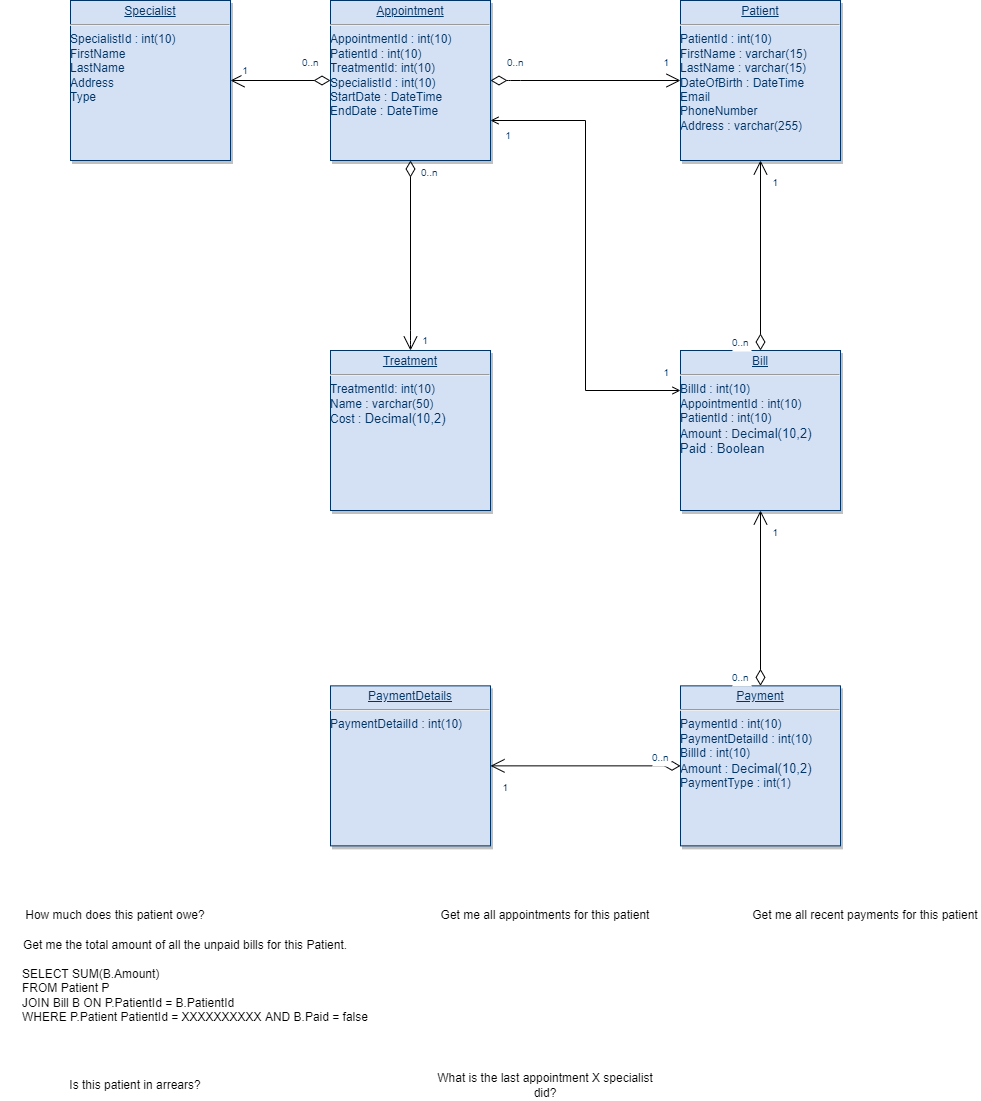

The diagram above was exported from draw.io. Its source (the exported page's mxGraphModel, read from the mxfile embedded in the PNG):
<mxGraphModel dx="276" dy="1025" grid="1" gridSize="10" guides="1" tooltips="1" connect="1" arrows="1" fold="1" page="1" pageScale="1" pageWidth="826" pageHeight="1169" background="none" math="0" shadow="0">
  <root>
    <mxCell id="0" />
    <mxCell id="1" parent="0" />
    <mxCell id="bpCLmHAqHbAz-s0NZTqG-123" value="&lt;p style=&quot;margin: 4px 0px 0px ; text-align: center&quot;&gt;&lt;u&gt;Patient&lt;/u&gt;&lt;br&gt;&lt;/p&gt;&lt;hr&gt;PatientId : int(10)&lt;br&gt;FirstName : varchar(15)&lt;br&gt;LastName&amp;nbsp;: varchar(15)&lt;br&gt;DateOfBirth : DateTime&lt;br&gt;Email&lt;br&gt;PhoneNumber&lt;br&gt;Address&amp;nbsp;: varchar(255)" style="verticalAlign=top;align=left;overflow=fill;fontSize=12;fontFamily=Helvetica;html=1;strokeColor=#003366;shadow=1;fillColor=#D4E1F5;fontColor=#003366" parent="1" vertex="1">
      <mxGeometry x="2060" y="109.99999999999989" width="160" height="160" as="geometry" />
    </mxCell>
    <mxCell id="A0BJehn993plxqxcV4hK-35" style="edgeStyle=orthogonalEdgeStyle;rounded=0;orthogonalLoop=1;jettySize=auto;html=1;exitX=1;exitY=0.75;exitDx=0;exitDy=0;entryX=0;entryY=0.25;entryDx=0;entryDy=0;startArrow=open;startFill=0;endArrow=open;endFill=0;" parent="1" source="A0BJehn993plxqxcV4hK-1" target="A0BJehn993plxqxcV4hK-3" edge="1">
      <mxGeometry relative="1" as="geometry" />
    </mxCell>
    <mxCell id="A0BJehn993plxqxcV4hK-1" value="&lt;p style=&quot;margin: 0px ; margin-top: 4px ; text-align: center ; text-decoration: underline&quot;&gt;Appointment&lt;/p&gt;&lt;hr&gt;AppointmentId : int(10)&lt;br&gt;PatientId : int(10)&lt;br&gt;TreatmentId: int(10)&lt;br&gt;SpecialistId : int(10)&lt;br&gt;StartDate : DateTime&lt;br&gt;EndDate : DateTime" style="verticalAlign=top;align=left;overflow=fill;fontSize=12;fontFamily=Helvetica;html=1;strokeColor=#003366;shadow=1;fillColor=#D4E1F5;fontColor=#003366" parent="1" vertex="1">
      <mxGeometry x="1710" y="109.99999999999989" width="160" height="160" as="geometry" />
    </mxCell>
    <mxCell id="A0BJehn993plxqxcV4hK-2" value="&lt;p style=&quot;margin: 4px 0px 0px ; text-align: center&quot;&gt;&lt;u&gt;Payment&lt;/u&gt;&lt;br&gt;&lt;/p&gt;&lt;hr&gt;PaymentId : int(10)&lt;br&gt;PaymentDetailId : int(10)&lt;br&gt;BillId&amp;nbsp;: int(10)&lt;br&gt;Amount : D&lt;span class=&quot;hljs-type&quot; style=&quot;background-color: transparent ; font-family: inherit ; font-style: inherit ; font-variant: inherit ; font-weight: inherit ; font-size: 13px ; margin: 0px ; padding: 0px ; border: 0px ; font-stretch: inherit ; line-height: inherit ; vertical-align: baseline ; box-sizing: inherit&quot;&gt;ecimal&lt;/span&gt;&lt;span style=&quot;background-color: transparent ; font-family: inherit ; font-style: inherit ; font-weight: inherit ; font-size: 13px&quot;&gt;(&lt;/span&gt;&lt;span class=&quot;hljs-number&quot; style=&quot;background-color: transparent ; font-family: inherit ; font-style: inherit ; font-variant: inherit ; font-weight: inherit ; font-size: 13px ; margin: 0px ; padding: 0px ; border: 0px ; font-stretch: inherit ; line-height: inherit ; vertical-align: baseline ; box-sizing: inherit&quot;&gt;10&lt;/span&gt;&lt;span style=&quot;background-color: transparent ; font-family: inherit ; font-style: inherit ; font-weight: inherit ; font-size: 13px&quot;&gt;,&lt;/span&gt;&lt;span class=&quot;hljs-number&quot; style=&quot;background-color: transparent ; font-family: inherit ; font-style: inherit ; font-variant: inherit ; font-weight: inherit ; font-size: 13px ; margin: 0px ; padding: 0px ; border: 0px ; font-stretch: inherit ; line-height: inherit ; vertical-align: baseline ; box-sizing: inherit&quot;&gt;2&lt;/span&gt;&lt;span style=&quot;background-color: transparent ; font-family: inherit ; font-style: inherit ; font-weight: inherit ; font-size: 13px&quot;&gt;)&lt;/span&gt;&lt;br&gt;PaymentType : int(1)" style="verticalAlign=top;align=left;overflow=fill;fontSize=12;fontFamily=Helvetica;html=1;strokeColor=#003366;shadow=1;fillColor=#D4E1F5;fontColor=#003366" parent="1" vertex="1">
      <mxGeometry x="2060" y="795.3599999999999" width="160" height="160" as="geometry" />
    </mxCell>
    <mxCell id="A0BJehn993plxqxcV4hK-3" value="&lt;p style=&quot;margin: 4px 0px 0px ; text-align: center&quot;&gt;&lt;u&gt;Bill&lt;/u&gt;&lt;br&gt;&lt;/p&gt;&lt;hr&gt;BillId&amp;nbsp;: int(10)&lt;br&gt;AppointmentId : int(10)&lt;br&gt;PatientId : int(10)&lt;br&gt;Amount&amp;nbsp;: D&lt;span class=&quot;hljs-type&quot; style=&quot;font-family: inherit ; font-style: inherit ; font-variant: inherit ; font-weight: inherit ; background-color: transparent ; font-size: 13px ; margin: 0px ; padding: 0px ; border: 0px ; font-stretch: inherit ; line-height: inherit ; vertical-align: baseline ; box-sizing: inherit&quot;&gt;ecimal&lt;/span&gt;&lt;span style=&quot;font-family: inherit ; font-style: inherit ; font-weight: inherit ; background-color: transparent ; font-size: 13px&quot;&gt;(&lt;/span&gt;&lt;span class=&quot;hljs-number&quot; style=&quot;font-family: inherit ; font-style: inherit ; font-variant: inherit ; font-weight: inherit ; background-color: transparent ; font-size: 13px ; margin: 0px ; padding: 0px ; border: 0px ; font-stretch: inherit ; line-height: inherit ; vertical-align: baseline ; box-sizing: inherit&quot;&gt;10&lt;/span&gt;&lt;span style=&quot;font-family: inherit ; font-style: inherit ; font-weight: inherit ; background-color: transparent ; font-size: 13px&quot;&gt;,&lt;/span&gt;&lt;span class=&quot;hljs-number&quot; style=&quot;font-family: inherit ; font-style: inherit ; font-variant: inherit ; font-weight: inherit ; background-color: transparent ; font-size: 13px ; margin: 0px ; padding: 0px ; border: 0px ; font-stretch: inherit ; line-height: inherit ; vertical-align: baseline ; box-sizing: inherit&quot;&gt;2&lt;/span&gt;&lt;span style=&quot;font-family: inherit ; font-style: inherit ; font-weight: inherit ; background-color: transparent ; font-size: 13px&quot;&gt;)&lt;br&gt;Paid : Boolean&lt;br&gt;&lt;/span&gt;" style="verticalAlign=top;align=left;overflow=fill;fontSize=12;fontFamily=Helvetica;html=1;strokeColor=#003366;shadow=1;fillColor=#D4E1F5;fontColor=#003366" parent="1" vertex="1">
      <mxGeometry x="2060" y="459.9999999999999" width="160" height="160" as="geometry" />
    </mxCell>
    <mxCell id="A0BJehn993plxqxcV4hK-4" value="&lt;p style=&quot;margin: 4px 0px 0px ; text-align: center&quot;&gt;&lt;u&gt;Specialist&lt;/u&gt;&lt;/p&gt;&lt;hr&gt;&lt;blockquote style=&quot;margin: 0 0 0 40px ; border: none ; padding: 0px&quot;&gt;&lt;/blockquote&gt;SpecialistId : int(10)&lt;span&gt;&lt;br&gt;FirstName&lt;/span&gt;&lt;br&gt;&lt;blockquote style=&quot;margin: 0 0 0 40px ; border: none ; padding: 0px&quot;&gt;&lt;/blockquote&gt;&lt;span&gt;LastName&lt;/span&gt;&lt;br&gt;Address&lt;br&gt;Type" style="verticalAlign=top;align=left;overflow=fill;fontSize=12;fontFamily=Helvetica;html=1;strokeColor=#003366;shadow=1;fillColor=#D4E1F5;fontColor=#003366" parent="1" vertex="1">
      <mxGeometry x="1450" y="109.99999999999989" width="160" height="160" as="geometry" />
    </mxCell>
    <mxCell id="A0BJehn993plxqxcV4hK-5" value="&lt;p style=&quot;margin: 4px 0px 0px ; text-align: center&quot;&gt;&lt;u&gt;Treatment&lt;/u&gt;&lt;/p&gt;&lt;hr&gt;TreatmentId: int(10)&lt;br&gt;Name : varchar(50)&lt;br&gt;Cost :&amp;nbsp;&lt;span class=&quot;hljs-type&quot; style=&quot;background-color: transparent ; font-family: inherit ; font-style: inherit ; font-variant: inherit ; font-weight: inherit ; font-size: 13px ; margin: 0px ; padding: 0px ; border: 0px ; font-stretch: inherit ; line-height: inherit ; vertical-align: baseline ; box-sizing: inherit&quot;&gt;Decimal&lt;/span&gt;&lt;span style=&quot;background-color: transparent ; font-family: inherit ; font-style: inherit ; font-weight: inherit ; font-size: 13px&quot;&gt;(&lt;/span&gt;&lt;span class=&quot;hljs-number&quot; style=&quot;background-color: transparent ; font-family: inherit ; font-style: inherit ; font-variant: inherit ; font-weight: inherit ; font-size: 13px ; margin: 0px ; padding: 0px ; border: 0px ; font-stretch: inherit ; line-height: inherit ; vertical-align: baseline ; box-sizing: inherit&quot;&gt;10&lt;/span&gt;&lt;span style=&quot;background-color: transparent ; font-family: inherit ; font-style: inherit ; font-weight: inherit ; font-size: 13px&quot;&gt;,&lt;/span&gt;&lt;span class=&quot;hljs-number&quot; style=&quot;background-color: transparent ; font-family: inherit ; font-style: inherit ; font-variant: inherit ; font-weight: inherit ; font-size: 13px ; margin: 0px ; padding: 0px ; border: 0px ; font-stretch: inherit ; line-height: inherit ; vertical-align: baseline ; box-sizing: inherit&quot;&gt;2&lt;/span&gt;&lt;span style=&quot;background-color: transparent ; font-family: inherit ; font-style: inherit ; font-weight: inherit ; font-size: 13px&quot;&gt;)&lt;br&gt;&lt;/span&gt;" style="verticalAlign=top;align=left;overflow=fill;fontSize=12;fontFamily=Helvetica;html=1;strokeColor=#003366;shadow=1;fillColor=#D4E1F5;fontColor=#003366" parent="1" vertex="1">
      <mxGeometry x="1710" y="459.9999999999999" width="160" height="160" as="geometry" />
    </mxCell>
    <mxCell id="A0BJehn993plxqxcV4hK-10" value="" style="endArrow=open;endSize=12;startArrow=diamondThin;startSize=14;startFill=0;edgeStyle=orthogonalEdgeStyle;entryX=0.5;entryY=1;entryDx=0;entryDy=0;exitX=0.5;exitY=0;exitDx=0;exitDy=0;" parent="1" source="A0BJehn993plxqxcV4hK-3" target="bpCLmHAqHbAz-s0NZTqG-123" edge="1">
      <mxGeometry x="880.28" y="608.36" as="geometry">
        <mxPoint x="2140" y="420" as="sourcePoint" />
        <mxPoint x="1537" y="490" as="targetPoint" />
        <Array as="points" />
      </mxGeometry>
    </mxCell>
    <mxCell id="A0BJehn993plxqxcV4hK-11" value="0..n" style="resizable=0;align=left;verticalAlign=top;labelBackgroundColor=#ffffff;fontSize=10;strokeColor=#003366;shadow=1;fillColor=#D4E1F5;fontColor=#003366" parent="A0BJehn993plxqxcV4hK-10" connectable="0" vertex="1">
      <mxGeometry x="-1" relative="1" as="geometry">
        <mxPoint x="-30" y="-20" as="offset" />
      </mxGeometry>
    </mxCell>
    <mxCell id="A0BJehn993plxqxcV4hK-12" value="1" style="resizable=0;align=right;verticalAlign=top;labelBackgroundColor=#ffffff;fontSize=10;strokeColor=#003366;shadow=1;fillColor=#D4E1F5;fontColor=#003366" parent="A0BJehn993plxqxcV4hK-10" connectable="0" vertex="1">
      <mxGeometry x="1" relative="1" as="geometry">
        <mxPoint x="19" y="10" as="offset" />
      </mxGeometry>
    </mxCell>
    <mxCell id="A0BJehn993plxqxcV4hK-13" value="" style="endArrow=open;endSize=12;startArrow=diamondThin;startSize=14;startFill=0;edgeStyle=orthogonalEdgeStyle;entryX=0;entryY=0.5;entryDx=0;entryDy=0;exitX=1;exitY=0.5;exitDx=0;exitDy=0;" parent="1" source="A0BJehn993plxqxcV4hK-1" target="bpCLmHAqHbAz-s0NZTqG-123" edge="1">
      <mxGeometry x="890.28" y="618.36" as="geometry">
        <mxPoint x="1662" y="500" as="sourcePoint" />
        <mxPoint x="1547" y="500" as="targetPoint" />
        <Array as="points">
          <mxPoint x="1890" y="190" />
        </Array>
      </mxGeometry>
    </mxCell>
    <mxCell id="A0BJehn993plxqxcV4hK-14" value="0..n" style="resizable=0;align=left;verticalAlign=top;labelBackgroundColor=#ffffff;fontSize=10;strokeColor=#003366;shadow=1;fillColor=#D4E1F5;fontColor=#003366" parent="A0BJehn993plxqxcV4hK-13" connectable="0" vertex="1">
      <mxGeometry x="-1" relative="1" as="geometry">
        <mxPoint x="15" y="-30" as="offset" />
      </mxGeometry>
    </mxCell>
    <mxCell id="A0BJehn993plxqxcV4hK-15" value="1" style="resizable=0;align=right;verticalAlign=top;labelBackgroundColor=#ffffff;fontSize=10;strokeColor=#003366;shadow=1;fillColor=#D4E1F5;fontColor=#003366" parent="A0BJehn993plxqxcV4hK-13" connectable="0" vertex="1">
      <mxGeometry x="1" relative="1" as="geometry">
        <mxPoint x="-10" y="-30" as="offset" />
      </mxGeometry>
    </mxCell>
    <mxCell id="A0BJehn993plxqxcV4hK-16" value="" style="endArrow=open;endSize=12;startArrow=diamondThin;startSize=14;startFill=0;edgeStyle=orthogonalEdgeStyle;entryX=0.5;entryY=0;entryDx=0;entryDy=0;exitX=0.5;exitY=1;exitDx=0;exitDy=0;" parent="1" source="A0BJehn993plxqxcV4hK-1" target="A0BJehn993plxqxcV4hK-5" edge="1">
      <mxGeometry x="1248.28" y="398.36" as="geometry">
        <mxPoint x="1530" y="250" as="sourcePoint" />
        <mxPoint x="1530.0000000000005" y="580.3200000000007" as="targetPoint" />
        <Array as="points">
          <mxPoint x="1790" y="450" />
        </Array>
      </mxGeometry>
    </mxCell>
    <mxCell id="A0BJehn993plxqxcV4hK-17" value="0..n" style="resizable=0;align=left;verticalAlign=top;labelBackgroundColor=#ffffff;fontSize=10;strokeColor=#003366;shadow=1;fillColor=#D4E1F5;fontColor=#003366" parent="A0BJehn993plxqxcV4hK-16" connectable="0" vertex="1">
      <mxGeometry x="-1" relative="1" as="geometry">
        <mxPoint x="8.91999999999958" as="offset" />
      </mxGeometry>
    </mxCell>
    <mxCell id="A0BJehn993plxqxcV4hK-18" value="1" style="resizable=0;align=right;verticalAlign=top;labelBackgroundColor=#ffffff;fontSize=10;strokeColor=#003366;shadow=1;fillColor=#D4E1F5;fontColor=#003366" parent="A0BJehn993plxqxcV4hK-16" connectable="0" vertex="1">
      <mxGeometry x="1" relative="1" as="geometry">
        <mxPoint x="18.919999999999582" y="-21.960000000000644" as="offset" />
      </mxGeometry>
    </mxCell>
    <mxCell id="A0BJehn993plxqxcV4hK-28" value="" style="endArrow=open;endSize=12;startArrow=diamondThin;startSize=14;startFill=0;edgeStyle=orthogonalEdgeStyle;exitX=0;exitY=0.5;exitDx=0;exitDy=0;" parent="1" source="A0BJehn993plxqxcV4hK-1" edge="1">
      <mxGeometry x="1238.28" y="478.36" as="geometry">
        <mxPoint x="1520" y="330.00000000000057" as="sourcePoint" />
        <mxPoint x="1610" y="190" as="targetPoint" />
        <Array as="points">
          <mxPoint x="1610" y="190" />
          <mxPoint x="1610" y="190" />
        </Array>
      </mxGeometry>
    </mxCell>
    <mxCell id="A0BJehn993plxqxcV4hK-29" value="0..n" style="resizable=0;align=left;verticalAlign=top;labelBackgroundColor=#ffffff;fontSize=10;strokeColor=#003366;shadow=1;fillColor=#D4E1F5;fontColor=#003366" parent="A0BJehn993plxqxcV4hK-28" connectable="0" vertex="1">
      <mxGeometry x="-1" relative="1" as="geometry">
        <mxPoint x="-30" y="-30" as="offset" />
      </mxGeometry>
    </mxCell>
    <mxCell id="A0BJehn993plxqxcV4hK-30" value="1" style="resizable=0;align=right;verticalAlign=top;labelBackgroundColor=#ffffff;fontSize=10;strokeColor=#003366;shadow=1;fillColor=#D4E1F5;fontColor=#003366" parent="A0BJehn993plxqxcV4hK-28" connectable="0" vertex="1">
      <mxGeometry x="1" relative="1" as="geometry">
        <mxPoint x="18.919999999999582" y="-21.960000000000644" as="offset" />
      </mxGeometry>
    </mxCell>
    <mxCell id="A0BJehn993plxqxcV4hK-36" value="1" style="resizable=0;align=right;verticalAlign=top;labelBackgroundColor=#ffffff;fontSize=10;strokeColor=#003366;shadow=1;fillColor=#D4E1F5;fontColor=#003366" parent="1" connectable="0" vertex="1">
      <mxGeometry x="1818.9199999999996" y="419.99999999999926" as="geometry">
        <mxPoint x="73" y="-187" as="offset" />
      </mxGeometry>
    </mxCell>
    <mxCell id="A0BJehn993plxqxcV4hK-37" value="1" style="resizable=0;align=right;verticalAlign=top;labelBackgroundColor=#ffffff;fontSize=10;strokeColor=#003366;shadow=1;fillColor=#D4E1F5;fontColor=#003366" parent="1" connectable="0" vertex="1">
      <mxGeometry x="2049.9999999999995" y="469.99999999999926" as="geometry" />
    </mxCell>
    <mxCell id="A0BJehn993plxqxcV4hK-38" value="" style="endArrow=open;endSize=12;startArrow=diamondThin;startSize=14;startFill=0;edgeStyle=orthogonalEdgeStyle;entryX=0.5;entryY=1;entryDx=0;entryDy=0;exitX=0.5;exitY=0;exitDx=0;exitDy=0;" parent="1" source="A0BJehn993plxqxcV4hK-2" target="A0BJehn993plxqxcV4hK-3" edge="1">
      <mxGeometry x="680.28" y="1028.3600000000001" as="geometry">
        <mxPoint x="2100" y="780" as="sourcePoint" />
        <mxPoint x="1940" y="690" as="targetPoint" />
        <Array as="points" />
      </mxGeometry>
    </mxCell>
    <mxCell id="A0BJehn993plxqxcV4hK-39" value="0..n" style="resizable=0;align=left;verticalAlign=top;labelBackgroundColor=#ffffff;fontSize=10;strokeColor=#003366;shadow=1;fillColor=#D4E1F5;fontColor=#003366" parent="A0BJehn993plxqxcV4hK-38" connectable="0" vertex="1">
      <mxGeometry x="-1" relative="1" as="geometry">
        <mxPoint x="-30" y="-20" as="offset" />
      </mxGeometry>
    </mxCell>
    <mxCell id="A0BJehn993plxqxcV4hK-40" value="1" style="resizable=0;align=right;verticalAlign=top;labelBackgroundColor=#ffffff;fontSize=10;strokeColor=#003366;shadow=1;fillColor=#D4E1F5;fontColor=#003366" parent="A0BJehn993plxqxcV4hK-38" connectable="0" vertex="1">
      <mxGeometry x="1" relative="1" as="geometry">
        <mxPoint x="19" y="10" as="offset" />
      </mxGeometry>
    </mxCell>
    <mxCell id="A0BJehn993plxqxcV4hK-41" value="&lt;p style=&quot;margin: 4px 0px 0px ; text-align: center&quot;&gt;&lt;u&gt;PaymentDetails&lt;/u&gt;&lt;br&gt;&lt;/p&gt;&lt;hr&gt;PaymentDetailId : int(10)" style="verticalAlign=top;align=left;overflow=fill;fontSize=12;fontFamily=Helvetica;html=1;strokeColor=#003366;shadow=1;fillColor=#D4E1F5;fontColor=#003366" parent="1" vertex="1">
      <mxGeometry x="1710" y="795.3599999999999" width="160" height="160" as="geometry" />
    </mxCell>
    <mxCell id="A0BJehn993plxqxcV4hK-42" value="" style="endArrow=open;endSize=12;startArrow=diamondThin;startSize=14;startFill=0;edgeStyle=orthogonalEdgeStyle;entryX=1;entryY=0.5;entryDx=0;entryDy=0;exitX=0;exitY=0.5;exitDx=0;exitDy=0;" parent="1" source="A0BJehn993plxqxcV4hK-2" target="A0BJehn993plxqxcV4hK-41" edge="1">
      <mxGeometry x="530.28" y="1221.2200000000003" as="geometry">
        <mxPoint x="1990" y="988.2199999999999" as="sourcePoint" />
        <mxPoint x="1990" y="812.86" as="targetPoint" />
        <Array as="points" />
      </mxGeometry>
    </mxCell>
    <mxCell id="A0BJehn993plxqxcV4hK-43" value="0..n" style="resizable=0;align=left;verticalAlign=top;labelBackgroundColor=#ffffff;fontSize=10;strokeColor=#003366;shadow=1;fillColor=#D4E1F5;fontColor=#003366" parent="A0BJehn993plxqxcV4hK-42" connectable="0" vertex="1">
      <mxGeometry x="-1" relative="1" as="geometry">
        <mxPoint x="-30" y="-20" as="offset" />
      </mxGeometry>
    </mxCell>
    <mxCell id="A0BJehn993plxqxcV4hK-44" value="1" style="resizable=0;align=right;verticalAlign=top;labelBackgroundColor=#ffffff;fontSize=10;strokeColor=#003366;shadow=1;fillColor=#D4E1F5;fontColor=#003366" parent="A0BJehn993plxqxcV4hK-42" connectable="0" vertex="1">
      <mxGeometry x="1" relative="1" as="geometry">
        <mxPoint x="19" y="10" as="offset" />
      </mxGeometry>
    </mxCell>
    <mxCell id="A0BJehn993plxqxcV4hK-45" value="How much does this patient owe?" style="text;html=1;strokeColor=none;fillColor=none;align=center;verticalAlign=middle;whiteSpace=wrap;rounded=0;" parent="1" vertex="1">
      <mxGeometry x="1390" y="1010" width="210" height="30" as="geometry" />
    </mxCell>
    <mxCell id="A0BJehn993plxqxcV4hK-46" value="Get me the total amount of all the unpaid bills for this Patient." style="text;html=1;strokeColor=none;fillColor=none;align=center;verticalAlign=middle;whiteSpace=wrap;rounded=0;" parent="1" vertex="1">
      <mxGeometry x="1380" y="1040" width="370" height="30" as="geometry" />
    </mxCell>
    <mxCell id="A0BJehn993plxqxcV4hK-47" value="&lt;div&gt;SELECT SUM(B.Amount)&lt;/div&gt;&lt;div&gt;FROM Patient P&lt;/div&gt;&lt;div&gt;&lt;span&gt;&#09;&lt;/span&gt;JOIN Bill B ON P.PatientId = B.PatientId&lt;/div&gt;&lt;div&gt;WHERE P.Patient PatientId = XXXXXXXXXX AND B.Paid = false&lt;/div&gt;" style="text;html=1;strokeColor=none;fillColor=none;align=left;verticalAlign=middle;whiteSpace=wrap;rounded=0;" parent="1" vertex="1">
      <mxGeometry x="1400" y="1070" width="470" height="70" as="geometry" />
    </mxCell>
    <mxCell id="A0BJehn993plxqxcV4hK-48" value="Get me all appointments for this patient" style="text;html=1;strokeColor=none;fillColor=none;align=center;verticalAlign=middle;whiteSpace=wrap;rounded=0;" parent="1" vertex="1">
      <mxGeometry x="1810" y="1010" width="230" height="30" as="geometry" />
    </mxCell>
    <mxCell id="A0BJehn993plxqxcV4hK-49" value="Get me all recent payments for this patient" style="text;html=1;strokeColor=none;fillColor=none;align=center;verticalAlign=middle;whiteSpace=wrap;rounded=0;" parent="1" vertex="1">
      <mxGeometry x="2130" y="1010" width="230" height="30" as="geometry" />
    </mxCell>
    <mxCell id="A0BJehn993plxqxcV4hK-50" value="Is this patient in arrears?" style="text;html=1;strokeColor=none;fillColor=none;align=center;verticalAlign=middle;whiteSpace=wrap;rounded=0;" parent="1" vertex="1">
      <mxGeometry x="1400" y="1180" width="230" height="30" as="geometry" />
    </mxCell>
    <mxCell id="A0BJehn993plxqxcV4hK-51" value="What is the last appointment X specialist did?" style="text;html=1;strokeColor=none;fillColor=none;align=center;verticalAlign=middle;whiteSpace=wrap;rounded=0;" parent="1" vertex="1">
      <mxGeometry x="1810" y="1180" width="230" height="30" as="geometry" />
    </mxCell>
  </root>
</mxGraphModel>